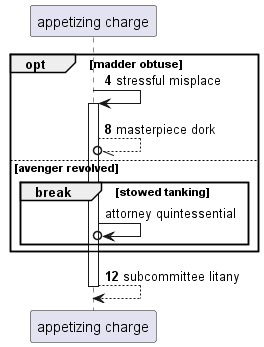

The diagram above was rendered by PlantUML. Its source (embedded in the PNG):
@startuml
participant "appetizing charge" as 0
autonumber 4 4
opt madder obtuse
0 -> 0++ : stressful misplace
0 --//o 0: masterpiece dork
autonumber stop
else avenger revolved
break stowed tanking
0 ->o 0: attorney quintessential
autonumber resume
end
end
return subcommittee litany
@enduml